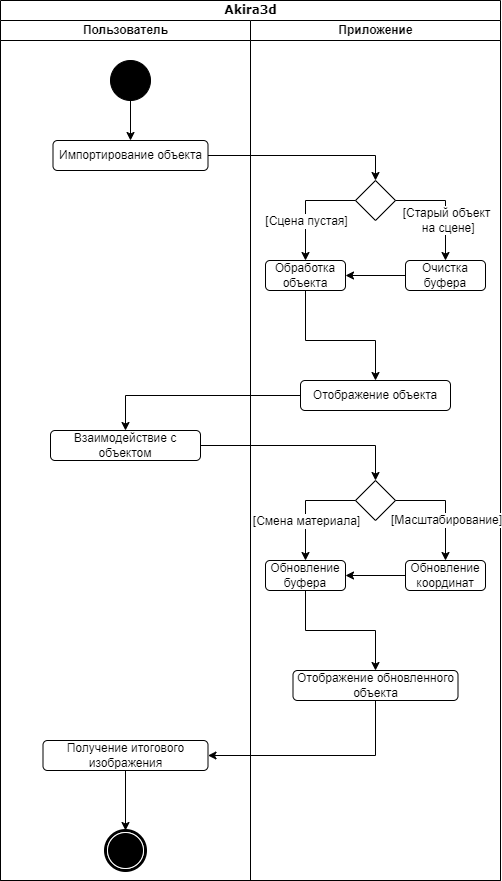

The diagram above was exported from draw.io. Its source (the exported page's mxGraphModel, read from the mxfile embedded in the PNG):
<mxGraphModel dx="1687" dy="892" grid="1" gridSize="10" guides="1" tooltips="1" connect="1" arrows="1" fold="1" page="1" pageScale="1" pageWidth="850" pageHeight="1100" background="none" math="0" shadow="0">
  <root>
    <mxCell id="0" />
    <mxCell id="1" parent="0" />
    <mxCell id="1c1d494c118603dd-1" value="Akira3d" style="swimlane;html=1;childLayout=stackLayout;startSize=20;rounded=0;shadow=0;comic=0;labelBackgroundColor=none;strokeWidth=1;fontFamily=Verdana;fontSize=12;align=center;" parent="1" vertex="1">
      <mxGeometry x="200" y="20" width="500" height="880" as="geometry" />
    </mxCell>
    <mxCell id="1c1d494c118603dd-2" value="Пользователь" style="swimlane;html=1;startSize=20;" parent="1c1d494c118603dd-1" vertex="1">
      <mxGeometry y="20" width="250" height="860" as="geometry" />
    </mxCell>
    <mxCell id="60571a20871a0731-4" value="" style="ellipse;whiteSpace=wrap;html=1;rounded=0;shadow=0;comic=0;labelBackgroundColor=none;strokeWidth=1;fillColor=#000000;fontFamily=Verdana;fontSize=12;align=center;" parent="1c1d494c118603dd-2" vertex="1">
      <mxGeometry x="110" y="40" width="40" height="40" as="geometry" />
    </mxCell>
    <mxCell id="60571a20871a0731-5" value="" style="shape=mxgraph.bpmn.shape;html=1;verticalLabelPosition=bottom;labelBackgroundColor=#ffffff;verticalAlign=top;perimeter=ellipsePerimeter;outline=end;symbol=terminate;rounded=0;shadow=0;comic=0;strokeWidth=1;fontFamily=Verdana;fontSize=12;align=center;" parent="1c1d494c118603dd-2" vertex="1">
      <mxGeometry x="105" y="810" width="40" height="40" as="geometry" />
    </mxCell>
    <mxCell id="n237uLjp9kBz44W4xRVu-1" value="Импортирование объекта" style="rounded=1;whiteSpace=wrap;html=1;" vertex="1" parent="1c1d494c118603dd-2">
      <mxGeometry x="52.5" y="120" width="155" height="30" as="geometry" />
    </mxCell>
    <mxCell id="n237uLjp9kBz44W4xRVu-2" value="" style="endArrow=classic;html=1;rounded=0;exitX=0.5;exitY=1;exitDx=0;exitDy=0;" edge="1" parent="1c1d494c118603dd-2" source="60571a20871a0731-4" target="n237uLjp9kBz44W4xRVu-1">
      <mxGeometry width="50" height="50" relative="1" as="geometry">
        <mxPoint x="90" y="280" as="sourcePoint" />
        <mxPoint x="140" y="230" as="targetPoint" />
      </mxGeometry>
    </mxCell>
    <mxCell id="n237uLjp9kBz44W4xRVu-17" value="Взаимодействие с объектом" style="rounded=1;whiteSpace=wrap;html=1;" vertex="1" parent="1c1d494c118603dd-2">
      <mxGeometry x="50" y="410" width="150" height="30" as="geometry" />
    </mxCell>
    <mxCell id="n237uLjp9kBz44W4xRVu-30" value="Получение итогового изображения" style="rounded=1;whiteSpace=wrap;html=1;" vertex="1" parent="1c1d494c118603dd-2">
      <mxGeometry x="42.5" y="720" width="165" height="30" as="geometry" />
    </mxCell>
    <mxCell id="n237uLjp9kBz44W4xRVu-32" value="" style="endArrow=classic;html=1;rounded=0;exitX=0.5;exitY=1;exitDx=0;exitDy=0;entryX=0.5;entryY=0;entryDx=0;entryDy=0;" edge="1" parent="1c1d494c118603dd-2" source="n237uLjp9kBz44W4xRVu-30" target="60571a20871a0731-5">
      <mxGeometry width="50" height="50" relative="1" as="geometry">
        <mxPoint x="190" y="830" as="sourcePoint" />
        <mxPoint x="240" y="780" as="targetPoint" />
      </mxGeometry>
    </mxCell>
    <mxCell id="n237uLjp9kBz44W4xRVu-4" value="" style="endArrow=classic;html=1;rounded=0;exitX=1;exitY=0.5;exitDx=0;exitDy=0;entryX=0.5;entryY=0;entryDx=0;entryDy=0;" edge="1" parent="1c1d494c118603dd-1" source="n237uLjp9kBz44W4xRVu-1" target="n237uLjp9kBz44W4xRVu-3">
      <mxGeometry width="50" height="50" relative="1" as="geometry">
        <mxPoint x="170" y="310" as="sourcePoint" />
        <mxPoint x="220" y="260" as="targetPoint" />
        <Array as="points">
          <mxPoint x="375" y="155" />
        </Array>
      </mxGeometry>
    </mxCell>
    <mxCell id="1c1d494c118603dd-3" value="Приложение" style="swimlane;html=1;startSize=20;" parent="1c1d494c118603dd-1" vertex="1">
      <mxGeometry x="250" y="20" width="250" height="860" as="geometry" />
    </mxCell>
    <mxCell id="n237uLjp9kBz44W4xRVu-3" value="" style="rhombus;whiteSpace=wrap;html=1;" vertex="1" parent="1c1d494c118603dd-3">
      <mxGeometry x="105" y="160" width="40" height="40" as="geometry" />
    </mxCell>
    <mxCell id="n237uLjp9kBz44W4xRVu-5" value="Обработка объекта" style="rounded=1;whiteSpace=wrap;html=1;" vertex="1" parent="1c1d494c118603dd-3">
      <mxGeometry x="15" y="240" width="80" height="30" as="geometry" />
    </mxCell>
    <mxCell id="n237uLjp9kBz44W4xRVu-9" value="Очистка&lt;br&gt;буфера" style="rounded=1;whiteSpace=wrap;html=1;" vertex="1" parent="1c1d494c118603dd-3">
      <mxGeometry x="155" y="240" width="80" height="30" as="geometry" />
    </mxCell>
    <mxCell id="n237uLjp9kBz44W4xRVu-10" value="" style="endArrow=classic;html=1;rounded=0;exitX=0;exitY=0.5;exitDx=0;exitDy=0;entryX=0.5;entryY=0;entryDx=0;entryDy=0;" edge="1" parent="1c1d494c118603dd-3" source="n237uLjp9kBz44W4xRVu-3" target="n237uLjp9kBz44W4xRVu-5">
      <mxGeometry width="50" height="50" relative="1" as="geometry">
        <mxPoint x="15" y="220" as="sourcePoint" />
        <mxPoint x="65" y="170" as="targetPoint" />
        <Array as="points">
          <mxPoint x="55" y="180" />
        </Array>
      </mxGeometry>
    </mxCell>
    <mxCell id="n237uLjp9kBz44W4xRVu-14" value="[Сцена пустая]" style="edgeLabel;html=1;align=center;verticalAlign=middle;resizable=0;points=[];" vertex="1" connectable="0" parent="n237uLjp9kBz44W4xRVu-10">
      <mxGeometry x="0.2805" relative="1" as="geometry">
        <mxPoint as="offset" />
      </mxGeometry>
    </mxCell>
    <mxCell id="n237uLjp9kBz44W4xRVu-11" value="" style="endArrow=classic;html=1;rounded=0;exitX=1;exitY=0.5;exitDx=0;exitDy=0;entryX=0.5;entryY=0;entryDx=0;entryDy=0;" edge="1" parent="1c1d494c118603dd-3" source="n237uLjp9kBz44W4xRVu-3" target="n237uLjp9kBz44W4xRVu-9">
      <mxGeometry width="50" height="50" relative="1" as="geometry">
        <mxPoint x="15" y="220" as="sourcePoint" />
        <mxPoint x="65" y="170" as="targetPoint" />
        <Array as="points">
          <mxPoint x="195" y="180" />
        </Array>
      </mxGeometry>
    </mxCell>
    <mxCell id="n237uLjp9kBz44W4xRVu-13" value="[Старый объект&lt;br&gt;&amp;nbsp;на сцене]" style="edgeLabel;html=1;align=center;verticalAlign=middle;resizable=0;points=[];" vertex="1" connectable="0" parent="n237uLjp9kBz44W4xRVu-11">
      <mxGeometry x="0.2719" relative="1" as="geometry">
        <mxPoint as="offset" />
      </mxGeometry>
    </mxCell>
    <mxCell id="n237uLjp9kBz44W4xRVu-12" value="" style="endArrow=classic;html=1;rounded=0;exitX=0;exitY=0.5;exitDx=0;exitDy=0;entryX=1;entryY=0.5;entryDx=0;entryDy=0;" edge="1" parent="1c1d494c118603dd-3" source="n237uLjp9kBz44W4xRVu-9" target="n237uLjp9kBz44W4xRVu-5">
      <mxGeometry width="50" height="50" relative="1" as="geometry">
        <mxPoint x="15" y="220" as="sourcePoint" />
        <mxPoint x="65" y="170" as="targetPoint" />
      </mxGeometry>
    </mxCell>
    <mxCell id="n237uLjp9kBz44W4xRVu-15" value="Отображение объекта" style="rounded=1;whiteSpace=wrap;html=1;" vertex="1" parent="1c1d494c118603dd-3">
      <mxGeometry x="50" y="360" width="150" height="30" as="geometry" />
    </mxCell>
    <mxCell id="n237uLjp9kBz44W4xRVu-16" value="" style="endArrow=classic;html=1;rounded=0;exitX=0.5;exitY=1;exitDx=0;exitDy=0;entryX=0.5;entryY=0;entryDx=0;entryDy=0;" edge="1" parent="1c1d494c118603dd-3" source="n237uLjp9kBz44W4xRVu-5" target="n237uLjp9kBz44W4xRVu-15">
      <mxGeometry width="50" height="50" relative="1" as="geometry">
        <mxPoint x="-60" y="400" as="sourcePoint" />
        <mxPoint x="-10" y="350" as="targetPoint" />
        <Array as="points">
          <mxPoint x="55" y="320" />
          <mxPoint x="125" y="320" />
        </Array>
      </mxGeometry>
    </mxCell>
    <mxCell id="n237uLjp9kBz44W4xRVu-19" value="" style="rhombus;whiteSpace=wrap;html=1;" vertex="1" parent="1c1d494c118603dd-3">
      <mxGeometry x="105" y="460" width="40" height="40" as="geometry" />
    </mxCell>
    <mxCell id="n237uLjp9kBz44W4xRVu-21" value="" style="endArrow=classic;html=1;rounded=0;exitX=1;exitY=0.5;exitDx=0;exitDy=0;entryX=0.5;entryY=0;entryDx=0;entryDy=0;" edge="1" parent="1c1d494c118603dd-3">
      <mxGeometry width="50" height="50" relative="1" as="geometry">
        <mxPoint x="145" y="480" as="sourcePoint" />
        <mxPoint x="195" y="540" as="targetPoint" />
        <Array as="points">
          <mxPoint x="195" y="480" />
        </Array>
      </mxGeometry>
    </mxCell>
    <mxCell id="n237uLjp9kBz44W4xRVu-22" value="[Масштабирование]" style="edgeLabel;html=1;align=center;verticalAlign=middle;resizable=0;points=[];" vertex="1" connectable="0" parent="n237uLjp9kBz44W4xRVu-21">
      <mxGeometry x="0.2719" relative="1" as="geometry">
        <mxPoint as="offset" />
      </mxGeometry>
    </mxCell>
    <mxCell id="n237uLjp9kBz44W4xRVu-23" value="" style="endArrow=classic;html=1;rounded=0;exitX=0;exitY=0.5;exitDx=0;exitDy=0;entryX=0.5;entryY=0;entryDx=0;entryDy=0;" edge="1" parent="1c1d494c118603dd-3">
      <mxGeometry width="50" height="50" relative="1" as="geometry">
        <mxPoint x="105" y="480" as="sourcePoint" />
        <mxPoint x="55" y="540" as="targetPoint" />
        <Array as="points">
          <mxPoint x="55" y="480" />
        </Array>
      </mxGeometry>
    </mxCell>
    <mxCell id="n237uLjp9kBz44W4xRVu-24" value="[Смена материала]" style="edgeLabel;html=1;align=center;verticalAlign=middle;resizable=0;points=[];" vertex="1" connectable="0" parent="n237uLjp9kBz44W4xRVu-23">
      <mxGeometry x="0.2805" relative="1" as="geometry">
        <mxPoint as="offset" />
      </mxGeometry>
    </mxCell>
    <mxCell id="n237uLjp9kBz44W4xRVu-25" value="Обновление&lt;br&gt;координат" style="rounded=1;whiteSpace=wrap;html=1;" vertex="1" parent="1c1d494c118603dd-3">
      <mxGeometry x="155" y="540" width="80" height="30" as="geometry" />
    </mxCell>
    <mxCell id="n237uLjp9kBz44W4xRVu-26" value="Обновление&lt;br&gt;буфера" style="rounded=1;whiteSpace=wrap;html=1;" vertex="1" parent="1c1d494c118603dd-3">
      <mxGeometry x="15" y="540" width="80" height="30" as="geometry" />
    </mxCell>
    <mxCell id="n237uLjp9kBz44W4xRVu-27" value="" style="endArrow=classic;html=1;rounded=0;exitX=0;exitY=0.5;exitDx=0;exitDy=0;entryX=1;entryY=0.5;entryDx=0;entryDy=0;" edge="1" parent="1c1d494c118603dd-3" source="n237uLjp9kBz44W4xRVu-25" target="n237uLjp9kBz44W4xRVu-26">
      <mxGeometry width="50" height="50" relative="1" as="geometry">
        <mxPoint x="120" y="530" as="sourcePoint" />
        <mxPoint x="170" y="480" as="targetPoint" />
      </mxGeometry>
    </mxCell>
    <mxCell id="n237uLjp9kBz44W4xRVu-28" value="Отображение обновленного объекта" style="rounded=1;whiteSpace=wrap;html=1;" vertex="1" parent="1c1d494c118603dd-3">
      <mxGeometry x="42.5" y="650" width="165" height="30" as="geometry" />
    </mxCell>
    <mxCell id="n237uLjp9kBz44W4xRVu-29" value="" style="endArrow=classic;html=1;rounded=0;exitX=0.5;exitY=1;exitDx=0;exitDy=0;entryX=0.5;entryY=0;entryDx=0;entryDy=0;" edge="1" parent="1c1d494c118603dd-3" source="n237uLjp9kBz44W4xRVu-26" target="n237uLjp9kBz44W4xRVu-28">
      <mxGeometry width="50" height="50" relative="1" as="geometry">
        <mxPoint x="80" y="570" as="sourcePoint" />
        <mxPoint x="130" y="520" as="targetPoint" />
        <Array as="points">
          <mxPoint x="55" y="610" />
          <mxPoint x="125" y="610" />
        </Array>
      </mxGeometry>
    </mxCell>
    <mxCell id="n237uLjp9kBz44W4xRVu-18" value="" style="endArrow=classic;html=1;rounded=0;exitX=0;exitY=0.5;exitDx=0;exitDy=0;entryX=0.5;entryY=0;entryDx=0;entryDy=0;" edge="1" parent="1c1d494c118603dd-1" source="n237uLjp9kBz44W4xRVu-15" target="n237uLjp9kBz44W4xRVu-17">
      <mxGeometry width="50" height="50" relative="1" as="geometry">
        <mxPoint x="190" y="490" as="sourcePoint" />
        <mxPoint x="240" y="440" as="targetPoint" />
        <Array as="points">
          <mxPoint x="125" y="395" />
        </Array>
      </mxGeometry>
    </mxCell>
    <mxCell id="n237uLjp9kBz44W4xRVu-20" value="" style="endArrow=classic;html=1;rounded=0;exitX=1;exitY=0.5;exitDx=0;exitDy=0;entryX=0.5;entryY=0;entryDx=0;entryDy=0;" edge="1" parent="1c1d494c118603dd-1" source="n237uLjp9kBz44W4xRVu-17" target="n237uLjp9kBz44W4xRVu-19">
      <mxGeometry width="50" height="50" relative="1" as="geometry">
        <mxPoint x="225" y="450" as="sourcePoint" />
        <mxPoint x="380" y="475" as="targetPoint" />
        <Array as="points">
          <mxPoint x="375" y="445" />
        </Array>
      </mxGeometry>
    </mxCell>
    <mxCell id="n237uLjp9kBz44W4xRVu-31" value="" style="endArrow=classic;html=1;rounded=0;exitX=0.5;exitY=1;exitDx=0;exitDy=0;entryX=1;entryY=0.5;entryDx=0;entryDy=0;" edge="1" parent="1c1d494c118603dd-1" source="n237uLjp9kBz44W4xRVu-28" target="n237uLjp9kBz44W4xRVu-30">
      <mxGeometry width="50" height="50" relative="1" as="geometry">
        <mxPoint x="200" y="790" as="sourcePoint" />
        <mxPoint x="250" y="740" as="targetPoint" />
        <Array as="points">
          <mxPoint x="375" y="755" />
        </Array>
      </mxGeometry>
    </mxCell>
  </root>
</mxGraphModel>